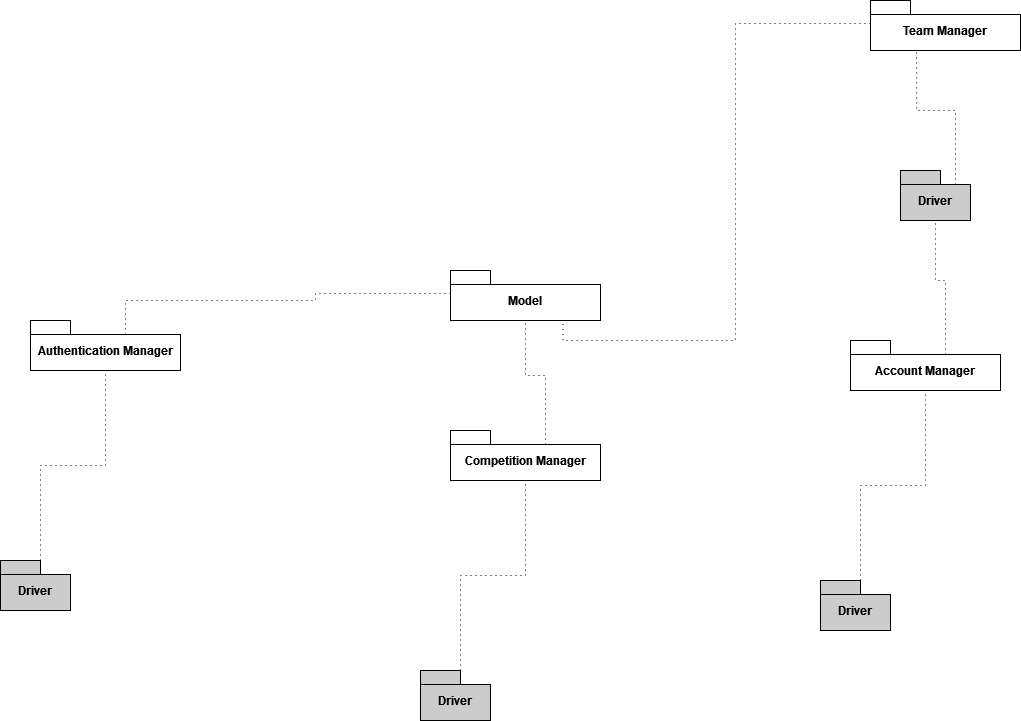

The diagram above was exported from draw.io. Its source (the exported page's mxGraphModel, read from the mxfile embedded in the PNG):
<mxGraphModel dx="922" dy="1666" grid="1" gridSize="10" guides="1" tooltips="1" connect="1" arrows="1" fold="1" page="1" pageScale="1" pageWidth="827" pageHeight="1169" math="0" shadow="0">
  <root>
    <mxCell id="0" />
    <mxCell id="1" parent="0" />
    <mxCell id="0v1Ki31kd8C7d0s2U2M7-3" value="Driver" style="shape=folder;fontStyle=1;spacingTop=10;tabWidth=40;tabHeight=14;tabPosition=left;html=1;whiteSpace=wrap;fillColor=#CCCCCC;" parent="1" vertex="1">
      <mxGeometry x="120" y="380" width="70" height="50" as="geometry" />
    </mxCell>
    <mxCell id="0v1Ki31kd8C7d0s2U2M7-4" value="Authentication Manager" style="shape=folder;fontStyle=1;spacingTop=10;tabWidth=40;tabHeight=14;tabPosition=left;html=1;whiteSpace=wrap;fillColor=#FFFFFF;" parent="1" vertex="1">
      <mxGeometry x="150" y="140" width="150" height="50" as="geometry" />
    </mxCell>
    <mxCell id="0v1Ki31kd8C7d0s2U2M7-5" style="edgeStyle=orthogonalEdgeStyle;rounded=0;orthogonalLoop=1;jettySize=auto;html=1;exitX=0;exitY=0;exitDx=40;exitDy=0;exitPerimeter=0;entryX=0.5;entryY=1;entryDx=0;entryDy=0;entryPerimeter=0;dashed=1;dashPattern=1 4;endArrow=none;endFill=0;" parent="1" source="0v1Ki31kd8C7d0s2U2M7-3" target="0v1Ki31kd8C7d0s2U2M7-4" edge="1">
      <mxGeometry relative="1" as="geometry" />
    </mxCell>
    <mxCell id="0sw3KY-A9rEIGrz22Apn-1" value="Driver" style="shape=folder;fontStyle=1;spacingTop=10;tabWidth=40;tabHeight=14;tabPosition=left;html=1;whiteSpace=wrap;fillColor=#CCCCCC;" parent="1" vertex="1">
      <mxGeometry x="540" y="490" width="70" height="50" as="geometry" />
    </mxCell>
    <mxCell id="0sw3KY-A9rEIGrz22Apn-5" style="edgeStyle=orthogonalEdgeStyle;rounded=0;orthogonalLoop=1;jettySize=auto;html=1;exitX=0;exitY=0;exitDx=95;exitDy=14;exitPerimeter=0;endArrow=none;endFill=0;dashed=1;dashPattern=1 4;" parent="1" source="0sw3KY-A9rEIGrz22Apn-2" target="0sw3KY-A9rEIGrz22Apn-4" edge="1">
      <mxGeometry relative="1" as="geometry" />
    </mxCell>
    <mxCell id="0sw3KY-A9rEIGrz22Apn-2" value="Competition Manager" style="shape=folder;fontStyle=1;spacingTop=10;tabWidth=40;tabHeight=14;tabPosition=left;html=1;whiteSpace=wrap;fillColor=#FFFFFF;" parent="1" vertex="1">
      <mxGeometry x="570" y="250" width="150" height="50" as="geometry" />
    </mxCell>
    <mxCell id="0sw3KY-A9rEIGrz22Apn-3" style="edgeStyle=orthogonalEdgeStyle;rounded=0;orthogonalLoop=1;jettySize=auto;html=1;exitX=0;exitY=0;exitDx=40;exitDy=0;exitPerimeter=0;entryX=0.5;entryY=1;entryDx=0;entryDy=0;entryPerimeter=0;dashed=1;dashPattern=1 4;endArrow=none;endFill=0;" parent="1" source="0sw3KY-A9rEIGrz22Apn-1" target="0sw3KY-A9rEIGrz22Apn-2" edge="1">
      <mxGeometry relative="1" as="geometry" />
    </mxCell>
    <mxCell id="0sw3KY-A9rEIGrz22Apn-4" value="Model" style="shape=folder;fontStyle=1;spacingTop=10;tabWidth=40;tabHeight=14;tabPosition=left;html=1;whiteSpace=wrap;fillColor=#FFFFFF;" parent="1" vertex="1">
      <mxGeometry x="570" y="90" width="150" height="50" as="geometry" />
    </mxCell>
    <mxCell id="fdkhr2CQ97bMj2fxw6DU-4" value="Driver" style="shape=folder;fontStyle=1;spacingTop=10;tabWidth=40;tabHeight=14;tabPosition=left;html=1;whiteSpace=wrap;fillColor=#CCCCCC;" parent="1" vertex="1">
      <mxGeometry x="940" y="400" width="70" height="50" as="geometry" />
    </mxCell>
    <mxCell id="fdkhr2CQ97bMj2fxw6DU-5" value="Account Manager" style="shape=folder;fontStyle=1;spacingTop=10;tabWidth=40;tabHeight=14;tabPosition=left;html=1;whiteSpace=wrap;fillColor=#FFFFFF;" parent="1" vertex="1">
      <mxGeometry x="970" y="160" width="150" height="50" as="geometry" />
    </mxCell>
    <mxCell id="fdkhr2CQ97bMj2fxw6DU-6" style="edgeStyle=orthogonalEdgeStyle;rounded=0;orthogonalLoop=1;jettySize=auto;html=1;exitX=0;exitY=0;exitDx=40;exitDy=0;exitPerimeter=0;entryX=0.5;entryY=1;entryDx=0;entryDy=0;entryPerimeter=0;dashed=1;dashPattern=1 4;endArrow=none;endFill=0;" parent="1" source="fdkhr2CQ97bMj2fxw6DU-4" target="fdkhr2CQ97bMj2fxw6DU-5" edge="1">
      <mxGeometry relative="1" as="geometry" />
    </mxCell>
    <mxCell id="fdkhr2CQ97bMj2fxw6DU-7" value="Driver" style="shape=folder;fontStyle=1;spacingTop=10;tabWidth=40;tabHeight=14;tabPosition=left;html=1;whiteSpace=wrap;fillColor=#CCCCCC;" parent="1" vertex="1">
      <mxGeometry x="1020" y="-10" width="70" height="50" as="geometry" />
    </mxCell>
    <mxCell id="fdkhr2CQ97bMj2fxw6DU-8" style="edgeStyle=orthogonalEdgeStyle;rounded=0;orthogonalLoop=1;jettySize=auto;html=1;exitX=0;exitY=0;exitDx=95;exitDy=14;exitPerimeter=0;entryX=0.5;entryY=1;entryDx=0;entryDy=0;entryPerimeter=0;dashed=1;dashPattern=1 4;endArrow=none;endFill=0;" parent="1" source="fdkhr2CQ97bMj2fxw6DU-5" target="fdkhr2CQ97bMj2fxw6DU-7" edge="1">
      <mxGeometry relative="1" as="geometry" />
    </mxCell>
    <mxCell id="fdkhr2CQ97bMj2fxw6DU-9" value="Team Manager" style="shape=folder;fontStyle=1;spacingTop=10;tabWidth=40;tabHeight=14;tabPosition=left;html=1;whiteSpace=wrap;fillColor=#FFFFFF;" parent="1" vertex="1">
      <mxGeometry x="990" y="-180" width="150" height="50" as="geometry" />
    </mxCell>
    <mxCell id="fdkhr2CQ97bMj2fxw6DU-10" style="edgeStyle=orthogonalEdgeStyle;rounded=0;orthogonalLoop=1;jettySize=auto;html=1;exitX=0;exitY=0;exitDx=55;exitDy=14;exitPerimeter=0;entryX=0.307;entryY=0.98;entryDx=0;entryDy=0;entryPerimeter=0;dashed=1;dashPattern=1 4;endArrow=none;endFill=0;" parent="1" source="fdkhr2CQ97bMj2fxw6DU-7" target="fdkhr2CQ97bMj2fxw6DU-9" edge="1">
      <mxGeometry relative="1" as="geometry" />
    </mxCell>
    <mxCell id="fdkhr2CQ97bMj2fxw6DU-14" style="edgeStyle=orthogonalEdgeStyle;rounded=0;orthogonalLoop=1;jettySize=auto;html=1;exitX=0;exitY=0;exitDx=0;exitDy=23;exitPerimeter=0;entryX=0.75;entryY=1;entryDx=0;entryDy=0;entryPerimeter=0;endArrow=none;endFill=0;dashed=1;dashPattern=1 4;" parent="1" source="fdkhr2CQ97bMj2fxw6DU-9" target="0sw3KY-A9rEIGrz22Apn-4" edge="1">
      <mxGeometry relative="1" as="geometry" />
    </mxCell>
    <mxCell id="HOIofi0FXkkcvEKoVdBF-1" style="edgeStyle=orthogonalEdgeStyle;rounded=0;orthogonalLoop=1;jettySize=auto;html=1;exitX=0;exitY=0;exitDx=95;exitDy=14;exitPerimeter=0;entryX=0;entryY=0;entryDx=0;entryDy=23;entryPerimeter=0;startArrow=none;startFill=0;endArrow=none;endFill=0;dashed=1;dashPattern=1 4;" edge="1" parent="1" source="0v1Ki31kd8C7d0s2U2M7-4" target="0sw3KY-A9rEIGrz22Apn-4">
      <mxGeometry relative="1" as="geometry">
        <Array as="points">
          <mxPoint x="245" y="120" />
          <mxPoint x="435" y="120" />
          <mxPoint x="435" y="113" />
        </Array>
      </mxGeometry>
    </mxCell>
  </root>
</mxGraphModel>